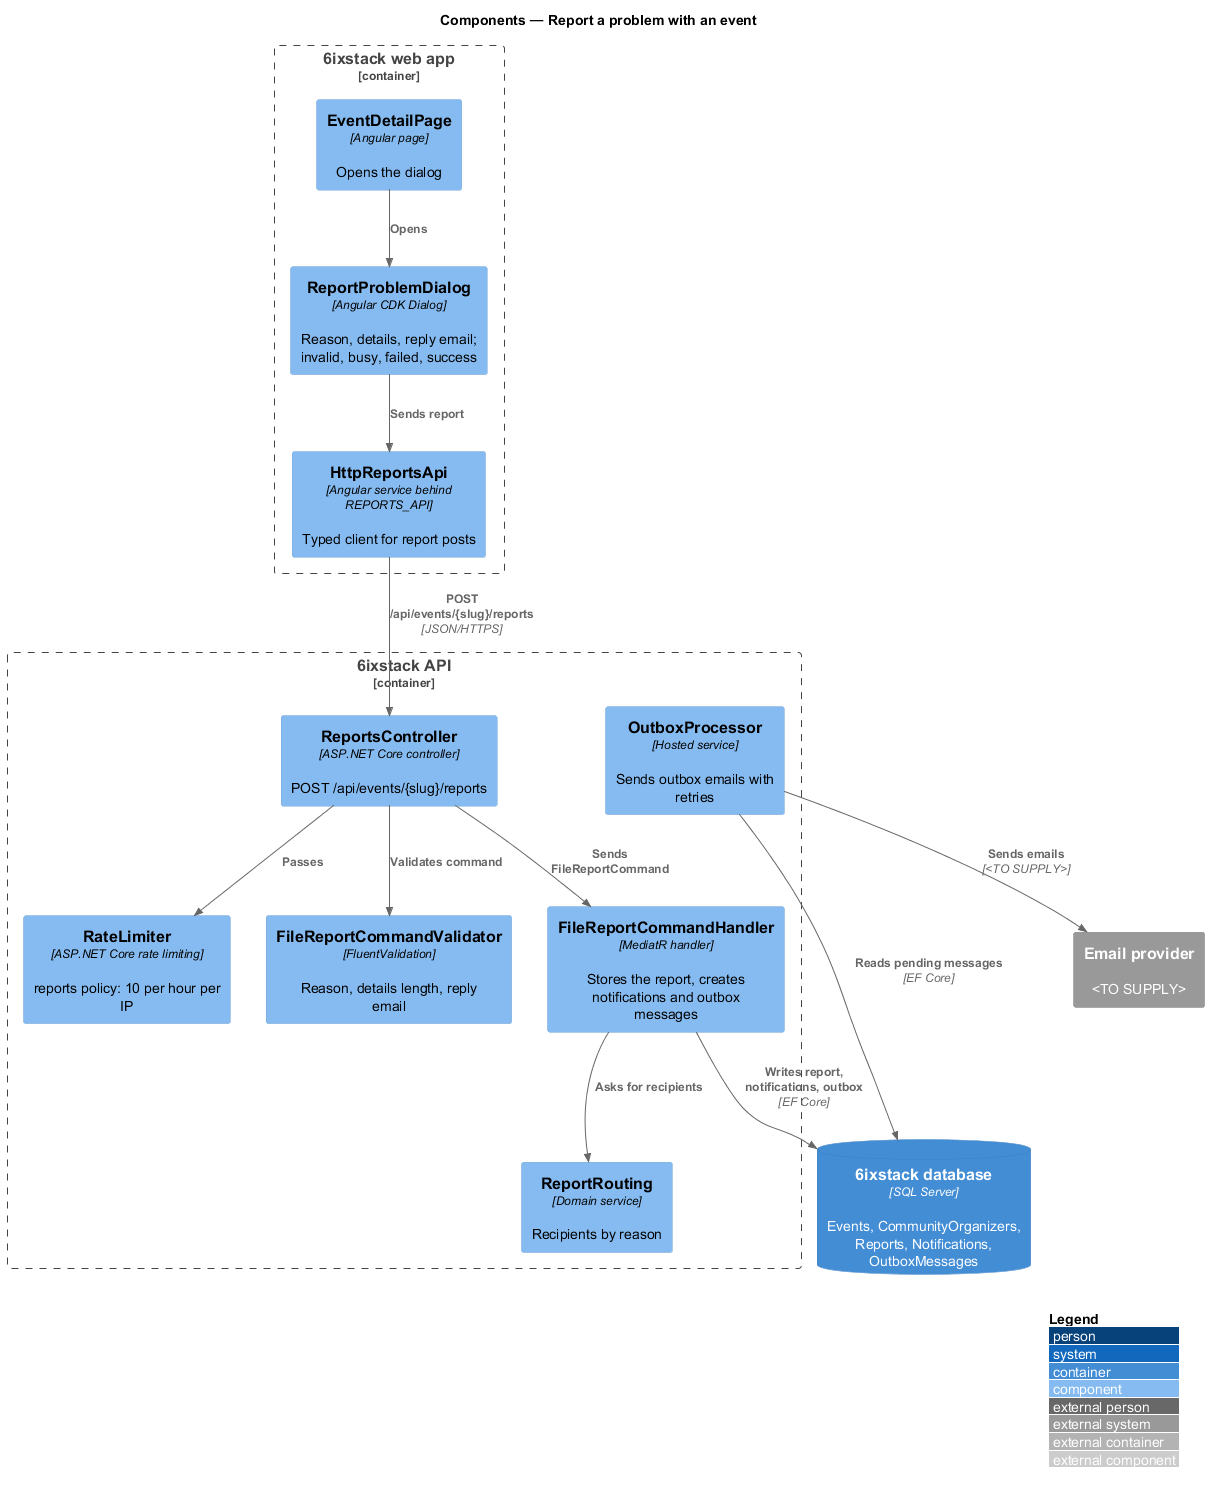

The diagram above was rendered by PlantUML. Its source (embedded in the PNG):
@startuml
!include <C4/C4_Component>
LAYOUT_WITH_LEGEND()
title Components — Report a problem with an event

Container_Boundary(spa, "6ixstack web app") {
  Component(detail, "EventDetailPage", "Angular page", "Opens the dialog")
  Component(dialog, "ReportProblemDialog", "Angular CDK Dialog", "Reason, details, reply email; invalid, busy, failed, success")
  Component(client, "HttpReportsApi", "Angular service behind REPORTS_API", "Typed client for report posts")
}
Container_Boundary(api, "6ixstack API") {
  Component(ctrl, "ReportsController", "ASP.NET Core controller", "POST /api/events/{slug}/reports")
  Component(limiter, "RateLimiter", "ASP.NET Core rate limiting", "reports policy: 10 per hour per IP")
  Component(validator, "FileReportCommandValidator", "FluentValidation", "Reason, details length, reply email")
  Component(handler, "FileReportCommandHandler", "MediatR handler", "Stores the report, creates notifications and outbox messages")
  Component(routing, "ReportRouting", "Domain service", "Recipients by reason")
  Component(outbox, "OutboxProcessor", "Hosted service", "Sends outbox emails with retries")
}
ContainerDb(db, "6ixstack database", "SQL Server", "Events, CommunityOrganizers, Reports, Notifications, OutboxMessages")
System_Ext(email, "Email provider", "<TO SUPPLY>")

Rel(detail, dialog, "Opens")
Rel(dialog, client, "Sends report")
Rel(client, ctrl, "POST /api/events/{slug}/reports", "JSON/HTTPS")
Rel(ctrl, limiter, "Passes")
Rel(ctrl, validator, "Validates command")
Rel(ctrl, handler, "Sends FileReportCommand")
Rel(handler, routing, "Asks for recipients")
Rel(handler, db, "Writes report, notifications, outbox", "EF Core")
Rel(outbox, db, "Reads pending messages", "EF Core")
Rel(outbox, email, "Sends emails", "<TO SUPPLY>")
@enduml